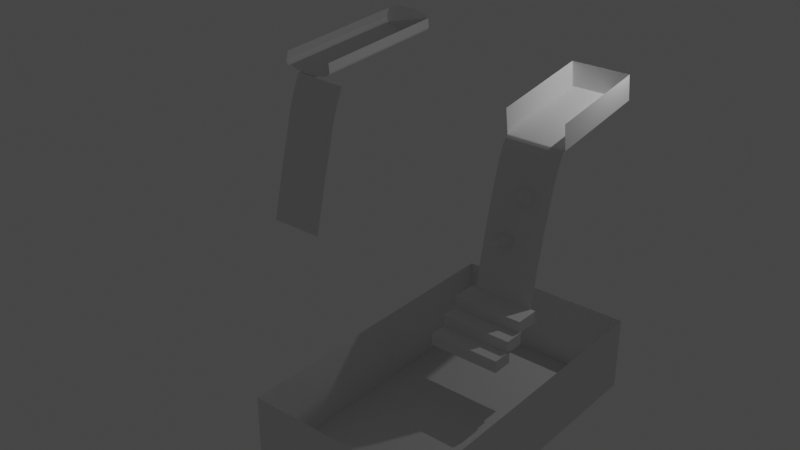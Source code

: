 # Source: waterfall_new.blend  (saved by Blender 2.91.10; exported with 4.5.12 LTS)
import bpy
from mathutils import Matrix  # noqa: F401  (used for matrix-valued properties, if any)

bpy.ops.wm.read_factory_settings(use_empty=True)
scene = bpy.context.scene
scene.name = 'Scene'

# ---- collections
col_collection = bpy.data.collections.new('Collection'); scene.collection.children.link(col_collection)

# ---- world
world_world = bpy.data.worlds.new('World'); scene.world = world_world
world_world.use_nodes = True; world_world.node_tree.nodes.clear()
_N = world_world.node_tree.nodes; _L = world_world.node_tree.links
n0 = _N.new('ShaderNodeOutputWorld'); n0.name = 'World Output'; n0.location = (300, 300)
n1 = _N.new('ShaderNodeBackground'); n1.name = 'Background'; n1.location = (10, 300)
n1.inputs[0].default_value = (0.05088, 0.05088, 0.05088, 1.0)
_L.new(n1.outputs[0], n0.inputs[0])
n0.is_active_output = True
world_world.color = (0.05088, 0.05088, 0.05088)
world_world.use_sun_shadow = False
world_world.sun_shadow_jitter_overblur = 0.0

# ---- lights
light_light = bpy.data.lights.new('Light', 'POINT')
light_light.transmission_factor = 0.0
light_light.energy = 1000.0
light_light.shadow_soft_size = 0.1
light_light.shadow_maximum_resolution = 0.006
light_light.use_absolute_resolution = True

# ---- meshes
me_cone_001 = bpy.data.meshes.new('Cone.001')
me_cone_001.from_pydata([(0.0, 1.0, -1.0), (0.7071, 0.7071, -1.0), (1.0, 7.55e-08, -1.0), (0.7071, -0.7071, -1.0), (-3.258e-07, -1.0, -1.0), (-0.7071, -0.7071, -1.0), (-1.0, 9.656e-07, -1.0), (-0.7071, 0.7071, -1.0), (0.2778, 0.4157, 0.0), (-0.09754, 0.4904, 0.0), (0.3536, -0.3536, 0.0), (0.09035, -0.09035, 0.7445), (0.08323, 0.09737, 0.7752), (-0.01831, 0.02872, 0.7739), (-0.08425, -0.1007, 0.7723), (-0.06079, -0.2102, 0.7716), (0.03834, -0.2356, 0.772), (0.1551, -0.162, 0.7735), (0.221, -0.03257, 0.7751), (0.1975, 0.07693, 0.7758), (0.1781, 0.09277, 0.7758)], [(10, 3), (10, 11)], [(0, 1, 2, 3, 4, 5, 6, 7), (4, 3, 17, 16), (5, 4, 16, 15), (6, 5, 15, 14), (12, 13, 14, 15, 16, 17, 18, 19, 20), (3, 2, 18, 17), (7, 6, 14, 13), (0, 12, 20, 8, 1), (0, 7, 13, 12, 9), (8, 20, 19, 1), (2, 1, 19, 18), (9, 12, 0)])
_uv = me_cone_001.uv_layers.new(name='UVMap')
_uv.uv.foreach_set('vector', [0.75, 0.49, 0.9197, 0.4197, 0.99, 0.25, 0.9197, 0.08029, 0.75, 0.01, 0.5803, 0.08029, 0.51, 0.25, 0.5803, 0.4197, 0.75, 0.01, 0.4197, 0.08029, 0.2717, 0.2283, 0.3139, 0.2193, 0.5803, 0.08029, 0.25, 0.01, 0.25, 0.2193, 0.2922, 0.2283, 0.51, 0.25, 0.08029, 0.08029, 0.2283, 0.2283, 0.2832, 0.25, 0.0, 0.0, 0.0, 0.0, 0.0, 0.0, 0.0, 0.0, 0.0, 0.0, 0.0, 0.0, 0.0, 0.0, 0.0, 0.0, 0.0, 0.0, 0.9197, 0.08029, 0.49, 0.25, 0.2807, 0.25, 0.3356, 0.2283, 0.5803, 0.4197, 0.01, 0.25, 0.2193, 0.25, 0.2922, 0.2717, 0.25, 0.49, 0.25, 0.2807, 0.267, 0.2755, 0.3167, 0.3498, 0.9197, 0.4197, 0.75, 0.49, 0.08029, 0.4197, 0.2283, 0.2717, 0.244, 0.2801, 0.2266, 0.3677, 0.3167, 0.3498, 0.267, 0.2755, 0.2717, 0.2717, 0.4197, 0.4197, 0.99, 0.25, 0.4197, 0.4197, 0.2717, 0.2717, 0.3446, 0.25, 0.2266, 0.3677, 0.25, 0.2807, 0.25, 0.49])
me_cone_001.use_remesh_fix_poles = True
me_cone_001.use_remesh_preserve_attributes = False
me_cone_001.use_mirror_vertex_groups = False
me_cone_001.update()
me_cube_002 = bpy.data.meshes.new('Cube.002')
me_cube_002.from_pydata([(-1.0, -1.0, -1.0), (-1.0, -1.0, 1.0), (-0.9874, 2.705, -1.0), (-0.9874, 2.705, 1.0), (1.0, -1.0, -1.0), (1.0, -1.0, 1.0), (1.013, 2.705, -1.0), (1.013, 2.705, 1.0)], [], [(0, 1, 3, 2), (2, 3, 7, 6), (6, 7, 5, 4), (4, 5, 1, 0), (2, 6, 4, 0), (7, 3, 1, 5)])
_uv = me_cube_002.uv_layers.new(name='UVMap')
_uv.uv.foreach_set('vector', [0.375, 0.0, 0.625, 0.0, 0.625, 0.25, 0.375, 0.25, 0.375, 0.25, 0.625, 0.25, 0.625, 0.5, 0.375, 0.5, 0.375, 0.5, 0.625, 0.5, 0.625, 0.75, 0.375, 0.75, 0.375, 0.75, 0.625, 0.75, 0.625, 1.0, 0.375, 1.0, 0.125, 0.5, 0.375, 0.5, 0.375, 0.75, 0.125, 0.75, 0.625, 0.5, 0.875, 0.5, 0.875, 0.75, 0.625, 0.75])
me_cube_002.use_remesh_fix_poles = True
me_cube_002.use_remesh_preserve_attributes = False
me_cube_002.use_mirror_vertex_groups = False
me_cube_002.update()
me_cube_003 = bpy.data.meshes.new('Cube.003')
me_cube_003.from_pydata([(-1.0, -1.0, -1.0), (-1.0, -1.0, 1.0), (-1.0, 1.0, -1.0), (-1.0, 1.0, 1.0), (1.0, -1.0, -1.0), (1.0, -1.0, 1.0), (1.0, 1.0, -1.0), (1.0, 1.0, 1.0)], [], [(0, 1, 3, 2), (2, 3, 7, 6), (6, 7, 5, 4), (4, 5, 1, 0), (2, 6, 4, 0), (7, 3, 1, 5)])
_uv = me_cube_003.uv_layers.new(name='UVMap')
_uv.uv.foreach_set('vector', [0.375, 0.0, 0.625, 0.0, 0.625, 0.25, 0.375, 0.25, 0.375, 0.25, 0.625, 0.25, 0.625, 0.5, 0.375, 0.5, 0.375, 0.5, 0.625, 0.5, 0.625, 0.75, 0.375, 0.75, 0.375, 0.75, 0.625, 0.75, 0.625, 1.0, 0.375, 1.0, 0.125, 0.5, 0.375, 0.5, 0.375, 0.75, 0.125, 0.75, 0.625, 0.5, 0.875, 0.5, 0.875, 0.75, 0.625, 0.75])
me_cube_003.use_remesh_fix_poles = True
me_cube_003.use_remesh_preserve_attributes = False
me_cube_003.use_mirror_vertex_groups = False
me_cube_003.update()
me_cube_004 = bpy.data.meshes.new('Cube.004')
me_cube_004.from_pydata([(-1.0, -1.0, -1.0), (-1.0, -1.0, 1.0), (-1.0, 1.0, -1.0), (-1.0, 1.0, 1.0), (1.0, -1.0, -1.0), (1.0, -1.0, 1.0), (1.0, 1.0, -1.0), (1.0, 1.0, 1.0)], [], [(0, 1, 3, 2), (2, 3, 7, 6), (6, 7, 5, 4), (4, 5, 1, 0), (2, 6, 4, 0), (7, 3, 1, 5)])
_uv = me_cube_004.uv_layers.new(name='UVMap')
_uv.uv.foreach_set('vector', [0.375, 0.0, 0.625, 0.0, 0.625, 0.25, 0.375, 0.25, 0.375, 0.25, 0.625, 0.25, 0.625, 0.5, 0.375, 0.5, 0.375, 0.5, 0.625, 0.5, 0.625, 0.75, 0.375, 0.75, 0.375, 0.75, 0.625, 0.75, 0.625, 1.0, 0.375, 1.0, 0.125, 0.5, 0.375, 0.5, 0.375, 0.75, 0.125, 0.75, 0.625, 0.5, 0.875, 0.5, 0.875, 0.75, 0.625, 0.75])
me_cube_004.use_remesh_fix_poles = True
me_cube_004.use_remesh_preserve_attributes = False
me_cube_004.use_mirror_vertex_groups = False
me_cube_004.update()
me_cube_005 = bpy.data.meshes.new('Cube.005')
me_cube_005.from_pydata([(-1.0, -1.0, -1.0), (-1.0, -1.0, 1.0), (-1.0, 1.0, -1.0), (-1.0, 1.0, 1.0), (1.0, -1.0, -1.0), (1.0, -1.0, 1.0), (1.0, 1.0, -1.0), (1.0, 1.0, 1.0)], [], [(0, 1, 3, 2), (2, 3, 7, 6), (6, 7, 5, 4), (4, 5, 1, 0), (2, 6, 4, 0)])
_uv = me_cube_005.uv_layers.new(name='UVMap')
_uv.uv.foreach_set('vector', [0.375, 0.0, 0.625, 0.0, 0.625, 0.25, 0.375, 0.25, 0.375, 0.25, 0.625, 0.25, 0.625, 0.5, 0.375, 0.5, 0.375, 0.5, 0.625, 0.5, 0.625, 0.75, 0.375, 0.75, 0.375, 0.75, 0.625, 0.75, 0.625, 1.0, 0.375, 1.0, 0.125, 0.5, 0.375, 0.5, 0.375, 0.75, 0.125, 0.75])
me_cube_005.use_remesh_fix_poles = True
me_cube_005.use_remesh_preserve_attributes = False
me_cube_005.use_mirror_vertex_groups = False
me_cube_005.update()
me_cube_006 = bpy.data.meshes.new('Cube.006')
me_cube_006.from_pydata([(-0.4783, -1.145, 0.8377), (-1.052, -0.8546, 1.001), (-1.685, 1.0, -1.0), (-1.777, 1.0, 1.0), (0.08395, -1.145, 0.8377), (0.7643, -0.8546, 1.001), (0.8245, 1.016, -1.026), (1.331, 1.0, 1.0)], [], [(0, 1, 3, 2), (2, 3, 7, 6), (6, 7, 5, 4), (4, 5, 1, 0), (2, 6, 4, 0), (7, 3, 1, 5)])
_uv = me_cube_006.uv_layers.new(name='UVMap')
_uv.uv.foreach_set('vector', [0.375, 0.0, 0.625, 0.0, 0.625, 0.25, 0.375, 0.25, 0.375, 0.25, 0.625, 0.25, 0.625, 0.5, 0.375, 0.5, 0.375, 0.5, 0.625, 0.5, 0.625, 0.75, 0.375, 0.75, 0.375, 0.75, 0.625, 0.75, 0.625, 1.0, 0.375, 1.0, 0.125, 0.5, 0.375, 0.5, 0.375, 0.75, 0.125, 0.75, 0.625, 0.5, 0.875, 0.5, 0.875, 0.75, 0.625, 0.75])
me_cube_006.use_remesh_fix_poles = True
me_cube_006.use_remesh_preserve_attributes = False
me_cube_006.use_mirror_vertex_groups = False
me_cube_006.update()
me_cube_001 = bpy.data.meshes.new('Cube.001')
me_cube_001.from_pydata([(-1.0, -1.0, -1.0), (-1.0, -1.0, 1.0), (-1.0, 1.0, -1.0), (-1.0, 1.0, 1.0), (1.0, -1.0, -1.0), (1.0, -1.0, 1.0), (1.0, 1.0, -1.0), (1.0, 1.0, 1.0)], [], [(0, 1, 3, 2), (2, 3, 7, 6), (6, 7, 5, 4), (2, 6, 4, 0)])
_uv = me_cube_001.uv_layers.new(name='UVMap')
_uv.uv.foreach_set('vector', [0.375, 0.0, 0.625, 0.0, 0.625, 0.25, 0.375, 0.25, 0.375, 0.25, 0.625, 0.25, 0.625, 0.5, 0.375, 0.5, 0.375, 0.5, 0.625, 0.5, 0.625, 0.75, 0.375, 0.75, 0.125, 0.5, 0.375, 0.5, 0.375, 0.75, 0.125, 0.75])
me_cube_001.use_remesh_fix_poles = True
me_cube_001.use_remesh_preserve_attributes = False
me_cube_001.use_mirror_vertex_groups = False
me_cube_001.update()
me_cylinder = bpy.data.meshes.new('Cylinder')
me_cylinder.from_pydata([(3.473e-05, 6.165, 1.016), (0.1951, 6.159, 1.005), (0.3827, 6.152, 0.9689), (0.5556, 6.141, 0.9103), (0.7071, 6.126, 0.8314), (0.8315, 6.108, 0.7352), (0.9239, 6.087, 0.6255), (0.9808, 6.034, 0.111), (0.9808, -5.987, 0.1366), (1.0, 6.01, -0.01277), (1.0, -6.01, 0.01277), (0.9808, 5.987, -0.1366), (0.9808, -6.034, -0.111), (0.9239, 5.964, -0.2557), (0.9239, -6.057, -0.2301), (0.8315, 5.943, -0.3654), (0.7071, 5.925, -0.4616), (0.5556, 5.91, -0.5405), (0.3827, 5.899, -0.5991), (0.1951, 5.892, -0.6353), (-3.259e-07, 5.89, -0.6475), (-0.1951, 5.892, -0.6353), (-0.3827, 5.899, -0.5991), (-0.5556, 5.91, -0.5405), (-0.7071, 5.925, -0.4616), (-0.8315, 5.943, -0.3654), (-0.9239, 5.964, -0.2557), (-0.9239, -6.057, -0.2301), (-0.9808, 5.987, -0.1366), (-0.9808, -6.034, -0.111), (-1.0, 6.01, -0.01277), (-1.0, -6.01, 0.01277), (-0.9808, 6.034, 0.111), (-0.9808, -5.987, 0.1366), (-0.9239, 6.087, 0.6255), (-0.9239, -5.934, 0.651), (-0.8315, 6.108, 0.7352), (-0.7071, 6.126, 0.8314), (-0.5556, 6.141, 0.9103), (-0.3827, 6.153, 0.9689), (-0.195, 6.165, 1.003), (-0.9904, 6.022, 0.04914), (-0.9904, -5.999, 0.07468), (0.9523, 6.075, 0.5659), (0.9523, -5.946, 0.5915), (0.8773, -6.067, -0.2854), (-0.8315, -5.803, -0.3404), (-0.5556, -5.825, -0.5155), (-0.1951, -5.829, -0.6103), (0.1951, -5.836, -0.6103), (0.5556, -5.807, -0.5156), (0.8315, -5.78, -0.3405), (-0.8756, -6.068, -0.2875), (-0.7071, -5.82, -0.4366), (-0.3827, -5.813, -0.5742), (-2.602e-07, -5.843, -0.6225), (0.3827, -5.809, -0.5743), (0.7071, -5.818, -0.4366), (-0.8872, -5.74, -0.2744), (0.8837, -5.713, -0.2785)], [], [(43, 44, 8, 7), (7, 8, 10, 9), (9, 10, 12, 11), (11, 12, 14, 13), (13, 14, 45, 59, 51, 15), (15, 51, 57, 16), (16, 57, 50, 17), (17, 50, 56, 18), (18, 56, 49, 19), (19, 49, 55, 20), (20, 55, 48, 21), (21, 48, 54, 22), (22, 54, 47, 23), (23, 47, 53, 24), (24, 53, 46, 25), (25, 46, 58, 52, 27, 26), (26, 27, 29, 28), (28, 29, 31, 30), (41, 42, 33, 32), (32, 33, 35, 34), (0, 1, 2, 3, 4, 5, 6, 43, 7, 9, 11, 13, 15, 16, 17, 18, 19, 20, 21, 22, 23, 24, 25, 26, 28, 30, 41, 32, 34, 36, 37, 38, 39, 40), (30, 31, 42, 41)])
_uv = me_cylinder.uv_layers.new(name='UVMap')
_uv.uv.foreach_set('vector', [0.7969, 0.5, 0.7969, 1.0, 0.7812, 1.0, 0.7812, 0.5, 0.7812, 0.5, 0.7812, 1.0, 0.75, 1.0, 0.75, 0.5, 0.75, 0.5, 0.75, 1.0, 0.7188, 1.0, 0.7188, 0.5, 0.7188, 0.5, 0.7188, 1.0, 0.6875, 1.0, 0.6875, 0.5, 0.6875, 0.5, 0.6875, 1.0, 0.6717, 1.0, 0.6739, 0.9853, 0.6562, 0.9876, 0.6562, 0.5, 0.6562, 0.5, 0.6562, 0.9876, 0.625, 0.9884, 0.625, 0.5, 0.625, 0.5, 0.625, 0.9884, 0.5938, 0.9873, 0.5938, 0.5, 0.5938, 0.5, 0.5938, 0.9873, 0.5625, 0.987, 0.5625, 0.5, 0.5625, 0.5, 0.5625, 0.987, 0.5312, 0.9878, 0.5312, 0.5, 0.5312, 0.5, 0.5312, 0.9878, 0.5, 0.988, 0.5, 0.5, 0.5, 0.5, 0.5, 0.988, 0.4688, 0.9875, 0.4688, 0.5, 0.4688, 0.5, 0.4688, 0.9875, 0.4375, 0.9871, 0.4375, 0.5, 0.4375, 0.5, 0.4375, 0.9871, 0.4062, 0.9881, 0.4062, 0.5, 0.4062, 0.5, 0.4062, 0.9881, 0.375, 0.9885, 0.375, 0.5, 0.375, 0.5, 0.375, 0.9885, 0.3437, 0.9886, 0.3438, 0.5, 0.3438, 0.5, 0.3437, 0.9886, 0.3249, 0.9865, 0.3288, 1.0, 0.3125, 1.0, 0.3125, 0.5, 0.3125, 0.5, 0.3125, 1.0, 0.2812, 1.0, 0.2812, 0.5, 0.2812, 0.5, 0.2812, 1.0, 0.25, 1.0, 0.25, 0.5, 0.2344, 0.5, 0.2344, 1.0, 0.2188, 1.0, 0.2188, 0.5, 0.2188, 0.5, 0.2188, 1.0, 0.1875, 1.0, 0.1875, 0.5, 0.75, 0.49, 0.7968, 0.4854, 0.8418, 0.4717, 0.8833, 0.4496, 0.9197, 0.4197, 0.9496, 0.3833, 0.9717, 0.3418, 0.9786, 0.3193, 0.9854, 0.2968, 0.99, 0.25, 0.9854, 0.2032, 0.9717, 0.1582, 0.9496, 0.1167, 0.9197, 0.08029, 0.8833, 0.05045, 0.8418, 0.02827, 0.7968, 0.01461, 0.75, 0.01, 0.7032, 0.01461, 0.6582, 0.02827, 0.6167, 0.05045, 0.5803, 0.08029, 0.5504, 0.1167, 0.5283, 0.1582, 0.5146, 0.2032, 0.51, 0.25, 0.5123, 0.2734, 0.5146, 0.2968, 0.5283, 0.3418, 0.5504, 0.3833, 0.5803, 0.4197, 0.6167, 0.4496, 0.6582, 0.4717, 0.7032, 0.4854, 0.25, 0.5, 0.25, 1.0, 0.2344, 1.0, 0.2344, 0.5])
me_cylinder.use_remesh_fix_poles = True
me_cylinder.use_remesh_preserve_attributes = False
me_cylinder.use_mirror_vertex_groups = False
me_cylinder.update()
me_cylinder_001 = bpy.data.meshes.new('Cylinder.001')
me_cylinder_001.from_pydata([(0.0, 1.0, -1.0), (0.0, 1.0, 1.0), (0.1951, 0.9808, -1.0), (0.1951, 0.9808, 1.0), (0.3827, 0.9239, -1.0), (0.3827, 0.9239, 1.0), (0.5556, 0.8315, -1.0), (0.5556, 0.8315, 1.0), (0.7079, 0.7905, -1.001), (0.7074, 0.7941, 0.9995), (0.8327, 0.6048, -1.0), (0.8326, 0.6168, 0.9996), (0.9297, 0.3749, -1.007), (0.9306, 0.4177, 1.006), (0.0, 1.0, 0.0), (0.1951, 0.9808, 0.0), (0.3827, 0.9239, 0.0), (0.5556, 0.8315, 0.0), (0.7077, 0.7923, -0.0005049), (0.8332, 0.6105, -0.0003787), (0.9309, 0.3937, -0.0003308), (0.0, 1.0, 0.5), (0.1951, 0.9808, 0.5), (0.3827, 0.9239, 0.5), (0.5556, 0.8315, 0.5), (0.7076, 0.7932, 0.4995), (0.8329, 0.6137, 0.4996), (0.9311, 0.4074, 0.4933), (0.1951, 0.9808, -0.4983), (0.3827, 0.9239, -0.4983), (0.5556, 0.8315, -0.4983), (0.7078, 0.7914, -0.4988), (0.8335, 0.6074, -0.4987), (0.9303, 0.3846, -0.4986), (0.0, 1.0, -0.4983), (0.1951, 0.9808, 0.25), (0.3827, 0.9239, 0.25), (0.5556, 0.8315, 0.25), (0.7076, 0.7928, 0.2495), (0.8331, 0.6121, 0.2496), (0.9306, 0.3982, 0.2497), (0.0, 1.0, 0.25), (0.0, 1.0, -0.2492), (0.1951, 0.9808, -0.2492), (0.3827, 0.9239, -0.2492), (0.5556, 0.8315, -0.2492), (0.7077, 0.7919, -0.2497), (0.8334, 0.609, -0.2495), (0.9311, 0.3894, -0.2495), (0.1951, 0.9808, -0.7492), (0.3827, 0.9239, -0.7492), (0.5556, 0.8315, -0.7492), (0.7078, 0.791, -0.7497), (0.8325, 0.6064, -0.7495), (0.9293, 0.3815, -0.7424), (0.0, 1.0, -0.7492), (0.9379, 0.2207, -0.248), (0.9382, 0.2321, 0.2511), (0.9365, 0.2822, 0.000749), (0.9391, 0.2142, 0.4947), (0.9413, 0.1799, -0.4049), (0.9409, 0.1696, -0.497), (0.9426, 0.2229, 1.007), (0.9415, 0.1518, -1.006), (0.9385, 0.1795, -0.7409)], [], [(21, 1, 3, 22), (22, 3, 5, 23), (23, 5, 7, 24), (24, 7, 9, 25), (25, 9, 11, 26), (26, 11, 13, 27), (27, 13, 62, 59), (48, 20, 58, 56), (47, 19, 20, 48), (46, 18, 19, 47), (45, 17, 18, 46), (44, 16, 17, 45), (43, 15, 16, 44), (42, 14, 15, 43), (40, 27, 59, 57), (39, 26, 27, 40), (38, 25, 26, 39), (37, 24, 25, 38), (36, 23, 24, 37), (35, 22, 23, 36), (41, 21, 22, 35), (55, 34, 28, 49), (49, 28, 29, 50), (50, 29, 30, 51), (51, 30, 31, 52), (52, 31, 32, 53), (53, 32, 33, 54), (54, 33, 61, 64), (14, 41, 35, 15), (15, 35, 36, 16), (16, 36, 37, 17), (17, 37, 38, 18), (18, 38, 39, 19), (19, 39, 40, 20), (20, 40, 57, 58), (34, 42, 43, 28), (28, 43, 44, 29), (29, 44, 45, 30), (30, 45, 46, 31), (31, 46, 47, 32), (32, 47, 48, 33), (33, 48, 56, 60, 61), (12, 54, 64, 63), (10, 53, 54, 12), (8, 52, 53, 10), (6, 51, 52, 8), (4, 50, 51, 6), (2, 49, 50, 4), (0, 55, 49, 2)])
_uv = me_cylinder_001.uv_layers.new(name='UVMap')
_uv.uv.foreach_set('vector', [1.0, 0.875, 1.0, 1.0, 0.9688, 1.0, 0.9688, 0.875, 0.9688, 0.875, 0.9688, 1.0, 0.9375, 1.0, 0.9375, 0.875, 0.9375, 0.875, 0.9375, 1.0, 0.9062, 1.0, 0.9062, 0.875, 0.9062, 0.875, 0.9062, 1.0, 0.875, 1.0, 0.875, 0.875, 0.875, 0.875, 0.875, 1.0, 0.8438, 1.0, 0.8438, 0.875, 0.8438, 0.875, 0.8438, 1.0, 0.8125, 1.0, 0.8125, 0.875, 0.8125, 0.875, 0.8125, 1.0, 0.8028, 1.0, 0.7951, 0.875, 0.8125, 0.6877, 0.8125, 0.75, 0.7939, 0.75, 0.7905, 0.6877, 0.8438, 0.6877, 0.8438, 0.75, 0.8125, 0.75, 0.8125, 0.6877, 0.875, 0.6877, 0.875, 0.75, 0.8438, 0.75, 0.8438, 0.6877, 0.9062, 0.6877, 0.9062, 0.75, 0.875, 0.75, 0.875, 0.6877, 0.9375, 0.6877, 0.9375, 0.75, 0.9062, 0.75, 0.9062, 0.6877, 0.9688, 0.6877, 0.9688, 0.75, 0.9375, 0.75, 0.9375, 0.6877, 1.0, 0.6877, 1.0, 0.75, 0.9688, 0.75, 0.9688, 0.6877, 0.8125, 0.8125, 0.8125, 0.875, 0.7951, 0.875, 0.7913, 0.8125, 0.8438, 0.8125, 0.8438, 0.875, 0.8125, 0.875, 0.8125, 0.8125, 0.875, 0.8125, 0.875, 0.875, 0.8438, 0.875, 0.8438, 0.8125, 0.9062, 0.8125, 0.9062, 0.875, 0.875, 0.875, 0.875, 0.8125, 0.9375, 0.8125, 0.9375, 0.875, 0.9062, 0.875, 0.9062, 0.8125, 0.9688, 0.8125, 0.9688, 0.875, 0.9375, 0.875, 0.9375, 0.8125, 1.0, 0.8125, 1.0, 0.875, 0.9688, 0.875, 0.9688, 0.8125, 1.0, 0.5627, 1.0, 0.6254, 0.9688, 0.6254, 0.9688, 0.5627, 0.9688, 0.5627, 0.9688, 0.6254, 0.9375, 0.6254, 0.9375, 0.5627, 0.9375, 0.5627, 0.9375, 0.6254, 0.9062, 0.6254, 0.9062, 0.5627, 0.9062, 0.5627, 0.9062, 0.6254, 0.875, 0.6254, 0.875, 0.5627, 0.875, 0.5627, 0.875, 0.6254, 0.8438, 0.6254, 0.8438, 0.5627, 0.8438, 0.5627, 0.8438, 0.6254, 0.8125, 0.6254, 0.8125, 0.5627, 0.8125, 0.5627, 0.8125, 0.6254, 0.7906, 0.6254, 0.7981, 0.5627, 1.0, 0.75, 1.0, 0.8125, 0.9688, 0.8125, 0.9688, 0.75, 0.9688, 0.75, 0.9688, 0.8125, 0.9375, 0.8125, 0.9375, 0.75, 0.9375, 0.75, 0.9375, 0.8125, 0.9062, 0.8125, 0.9062, 0.75, 0.9062, 0.75, 0.9062, 0.8125, 0.875, 0.8125, 0.875, 0.75, 0.875, 0.75, 0.875, 0.8125, 0.8438, 0.8125, 0.8438, 0.75, 0.8438, 0.75, 0.8438, 0.8125, 0.8125, 0.8125, 0.8125, 0.75, 0.8125, 0.75, 0.8125, 0.8125, 0.7913, 0.8125, 0.7939, 0.75, 1.0, 0.6254, 1.0, 0.6877, 0.9688, 0.6877, 0.9688, 0.6254, 0.9688, 0.6254, 0.9688, 0.6877, 0.9375, 0.6877, 0.9375, 0.6254, 0.9375, 0.6254, 0.9375, 0.6877, 0.9062, 0.6877, 0.9062, 0.6254, 0.9062, 0.6254, 0.9062, 0.6877, 0.875, 0.6877, 0.875, 0.6254, 0.875, 0.6254, 0.875, 0.6877, 0.8438, 0.6877, 0.8438, 0.6254, 0.8438, 0.6254, 0.8438, 0.6877, 0.8125, 0.6877, 0.8125, 0.6254, 0.8125, 0.6254, 0.8125, 0.6877, 0.7905, 0.6877, 0.7895, 0.6485, 0.7906, 0.6254, 0.8125, 0.5, 0.8125, 0.5627, 0.7981, 0.5627, 0.8015, 0.5, 0.8438, 0.5, 0.8438, 0.5627, 0.8125, 0.5627, 0.8125, 0.5, 0.875, 0.5, 0.875, 0.5627, 0.8438, 0.5627, 0.8438, 0.5, 0.9062, 0.5, 0.9062, 0.5627, 0.875, 0.5627, 0.875, 0.5, 0.9375, 0.5, 0.9375, 0.5627, 0.9062, 0.5627, 0.9062, 0.5, 0.9688, 0.5, 0.9688, 0.5627, 0.9375, 0.5627, 0.9375, 0.5, 1.0, 0.5, 1.0, 0.5627, 0.9688, 0.5627, 0.9688, 0.5])
me_cylinder_001.use_remesh_fix_poles = True
me_cylinder_001.use_remesh_preserve_attributes = False
me_cylinder_001.use_mirror_vertex_groups = False
me_cylinder_001.update()
me_cylinder_002 = bpy.data.meshes.new('Cylinder.002')
me_cylinder_002.from_pydata([(0.0, 1.0, -1.0), (0.0, 1.0, 1.0), (0.1951, 0.9808, -1.0), (0.1951, 0.9808, 1.0), (0.3827, 0.9239, -1.0), (0.3827, 0.9239, 1.0), (0.5556, 0.8315, -1.0), (0.5556, 0.8315, 1.0), (0.7071, 0.7071, -1.0), (0.7071, 0.7071, 1.0), (0.8315, 0.5556, -1.0), (0.8315, 0.5556, 1.0), (0.9239, 0.3827, -1.0), (0.9239, 0.3827, 1.0), (0.9632, 0.189, -0.9994), (0.9632, 0.189, 1.001), (0.9809, -0.04313, -1.0), (0.9809, -0.04313, 1.0), (0.9765, 0.07938, -0.9997), (0.9765, 0.07938, 1.0)], [], [(0, 1, 3, 2), (2, 3, 5, 4), (4, 5, 7, 6), (6, 7, 9, 8), (8, 9, 11, 10), (10, 11, 13, 12), (12, 13, 15, 14), (18, 19, 17, 16), (14, 15, 19, 18)])
_uv = me_cylinder_002.uv_layers.new(name='UVMap')
_uv.uv.foreach_set('vector', [1.0, 0.5, 1.0, 1.0, 0.9688, 1.0, 0.9688, 0.5, 0.9688, 0.5, 0.9688, 1.0, 0.9375, 1.0, 0.9375, 0.5, 0.9375, 0.5, 0.9375, 1.0, 0.9062, 1.0, 0.9062, 0.5, 0.9062, 0.5, 0.9062, 1.0, 0.875, 1.0, 0.875, 0.5, 0.875, 0.5, 0.875, 1.0, 0.8438, 1.0, 0.8438, 0.5, 0.8438, 0.5, 0.8438, 1.0, 0.8125, 1.0, 0.8125, 0.5, 0.8125, 0.5, 0.8125, 1.0, 0.7812, 1.0, 0.7812, 0.5, 0.7654, 0.5, 0.7654, 1.0, 0.75, 1.0, 0.75, 0.5, 0.7812, 0.5, 0.7812, 1.0, 0.7654, 1.0, 0.7654, 0.5])
me_cylinder_002.use_remesh_fix_poles = True
me_cylinder_002.use_remesh_preserve_attributes = False
me_cylinder_002.use_mirror_vertex_groups = False
me_cylinder_002.update()

# ---- objects
ob_light = bpy.data.objects.new('Light', light_light)
ob_cone = bpy.data.objects.new('Cone', me_cone_001)
ob_cube = bpy.data.objects.new('Cube', me_cube_002)
ob_cube_001 = bpy.data.objects.new('Cube.001', me_cube_003)
ob_cube_002 = bpy.data.objects.new('Cube.002', me_cube_004)
ob_cube_003 = bpy.data.objects.new('Cube.003', me_cube_005)
ob_cube_004 = bpy.data.objects.new('Cube.004', me_cube_006)
ob_cube_005 = bpy.data.objects.new('Cube.005', me_cube_001)
ob_cylinder = bpy.data.objects.new('Cylinder', me_cylinder)
ob_cylinder_001 = bpy.data.objects.new('Cylinder.001', me_cylinder_001)
ob_cylinder_002 = bpy.data.objects.new('Cylinder.002', me_cylinder_002)

# ---- transforms, parenting, visibility, modifiers, constraints
ob_light.location = (4.076, 1.005, 5.904)
ob_light.rotation_euler = (0.6503, 0.05522, 1.866)
ob_light.lock_rotations_4d = False
ob_light.empty_display_type = 'ARROWS'
ob_light.color = (0.0, 0.0, 0.0, 0.0)
ob_light.lineart.crease_threshold = 0.0
ob_cone.location = (0.2786, -6.476, -3.291)
ob_cone.rotation_euler = (5.175, -0.8455, 2.75)
ob_cone.scale = (0.7294, 0.6847, 0.7096)
ob_cone.lineart.crease_threshold = 0.0
ob_cube.location = (-0.04299, -8.404, -9.77)
ob_cube.scale = (2.19, 0.4134, 0.3774)
ob_cube.lineart.crease_threshold = 0.0
ob_cube_001.location = (-0.01572, -9.27, -10.51)
ob_cube_001.scale = (2.19, 0.6297, 0.3774)
ob_cube_001.lineart.crease_threshold = 0.0
ob_cube_002.location = (-0.01572, -10.32, -11.23)
ob_cube_002.scale = (2.19, 0.6467, 0.3774)
ob_cube_002.lineart.crease_threshold = 0.0
ob_cube_003.location = (0.125, -12.46, -12.88)
ob_cube_003.scale = (5.289, 9.197, 2.202)
ob_cube_003.lineart.crease_threshold = 0.0
ob_cube_004.location = (-0.3645, -7.155, -6.176)
ob_cube_004.scale = (0.3486, 0.7208, 0.4145)
ob_cube_004.lineart.crease_threshold = 0.0
ob_cube_005.location = (-0.01208, -1.599, 0.6778)
ob_cube_005.rotation_euler = (0.1437, -0.0, 0.0)
ob_cube_005.scale = (1.888, 3.373, 0.8186)
ob_cube_005.lineart.crease_threshold = 0.0
ob_cylinder.location = (-17.14, -0.03658, 0.3336)
ob_cylinder.rotation_euler = (0.06269, -0.0, 0.0)
ob_cylinder.scale = (1.888, 0.8264, 1.0)
ob_cylinder.lineart.crease_threshold = 0.0
ob_cylinder_001.location = (-16.24, -6.55, -10.37)
ob_cylinder_001.rotation_euler = (1.614, -1.367, 1.537)
ob_cylinder_001.scale = (10.57, 1.0, 1.877)
ob_cylinder_001.lineart.crease_threshold = 0.0
ob_cylinder_002.location = (-0.006831, -6.582, -10.81)
ob_cylinder_002.rotation_euler = (1.571, -1.396, 1.571)
ob_cylinder_002.scale = (10.57, 1.0, 1.877)
ob_cylinder_002.lineart.crease_threshold = 0.0

# ---- collection membership
col_collection.objects.link(ob_light)
col_collection.objects.link(ob_cone)
col_collection.objects.link(ob_cube)
col_collection.objects.link(ob_cube_001)
col_collection.objects.link(ob_cube_002)
col_collection.objects.link(ob_cube_003)
col_collection.objects.link(ob_cube_004)
col_collection.objects.link(ob_cube_005)
col_collection.objects.link(ob_cylinder)
col_collection.objects.link(ob_cylinder_001)
col_collection.objects.link(ob_cylinder_002)

# ---- scene / render settings (as saved in the file)
scene.frame_start = 1; scene.frame_end = 250; scene.frame_set(1)
scene.render.engine = 'BLENDER_EEVEE_NEXT'
scene.cycles.use_denoising = False
scene.cycles.samples = 128
scene.cycles.sampling_pattern = 'TABULATED_SOBOL'
scene.cycles.use_adaptive_sampling = False
scene.cycles.use_light_tree = False
scene.view_settings.view_transform = 'Filmic'
bpy.context.view_layer.update()

# ---- added for rendering (the .blend has no active camera): camera
cam_auto = bpy.data.cameras.new('AutoCamera')
cam_auto.lens = 50.0
cam_auto.sensor_width = 36.0
cam_auto.clip_end = 1000.0
ob_auto_camera = bpy.data.objects.new('AutoCamera', cam_auto)
scene.collection.objects.link(ob_auto_camera)
ob_auto_camera.location = (30.2454, -52.7497, 23.0868)
ob_auto_camera.rotation_euler = (1.09748, -7.21219e-08, 0.694738)
scene.camera = ob_auto_camera
bpy.context.view_layer.update()
